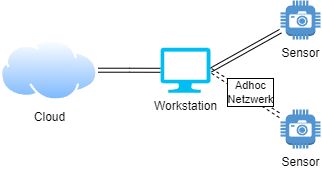

The diagram above was exported from draw.io. Its source (the exported page's mxGraphModel, read from the mxfile embedded in the PNG):
<mxGraphModel dx="981" dy="481" grid="1" gridSize="10" guides="1" tooltips="1" connect="1" arrows="1" fold="1" page="1" pageScale="1" pageWidth="827" pageHeight="1169" math="0" shadow="0">
  <root>
    <mxCell id="0" />
    <mxCell id="1" parent="0" />
    <mxCell id="upWG4k94NRWSdJCpbKsB-5" value="" style="edgeStyle=orthogonalEdgeStyle;rounded=0;orthogonalLoop=1;jettySize=auto;html=1;shape=link;" edge="1" parent="1" source="upWG4k94NRWSdJCpbKsB-1">
      <mxGeometry relative="1" as="geometry">
        <mxPoint x="200" y="160.79310344827593" as="targetPoint" />
      </mxGeometry>
    </mxCell>
    <mxCell id="upWG4k94NRWSdJCpbKsB-1" value="Cloud" style="aspect=fixed;perimeter=ellipsePerimeter;html=1;align=center;shadow=0;dashed=0;spacingTop=3;image;image=img/lib/active_directory/internet_cloud.svg;" vertex="1" parent="1">
      <mxGeometry x="40" y="130" width="97.62" height="61.5" as="geometry" />
    </mxCell>
    <mxCell id="upWG4k94NRWSdJCpbKsB-11" style="edgeStyle=none;shape=link;rounded=0;orthogonalLoop=1;jettySize=auto;html=1;exitX=1;exitY=0.5;exitDx=0;exitDy=0;exitPerimeter=0;dashed=1;" edge="1" parent="1" source="upWG4k94NRWSdJCpbKsB-8" target="upWG4k94NRWSdJCpbKsB-10">
      <mxGeometry relative="1" as="geometry" />
    </mxCell>
    <mxCell id="upWG4k94NRWSdJCpbKsB-13" value="Adhoc &lt;br&gt;Netzwerk" style="edgeLabel;html=1;align=center;verticalAlign=middle;resizable=0;points=[];labelBorderColor=default;" vertex="1" connectable="0" parent="upWG4k94NRWSdJCpbKsB-11">
      <mxGeometry x="-0.1899" y="-1" relative="1" as="geometry">
        <mxPoint x="12" y="3" as="offset" />
      </mxGeometry>
    </mxCell>
    <mxCell id="upWG4k94NRWSdJCpbKsB-12" style="edgeStyle=none;shape=link;rounded=0;orthogonalLoop=1;jettySize=auto;html=1;exitX=1;exitY=0.5;exitDx=0;exitDy=0;exitPerimeter=0;" edge="1" parent="1" source="upWG4k94NRWSdJCpbKsB-8" target="upWG4k94NRWSdJCpbKsB-9">
      <mxGeometry relative="1" as="geometry" />
    </mxCell>
    <mxCell id="upWG4k94NRWSdJCpbKsB-8" value="Workstation" style="verticalLabelPosition=bottom;html=1;verticalAlign=top;align=center;strokeColor=none;fillColor=#00BEF2;shape=mxgraph.azure.computer;pointerEvents=1;" vertex="1" parent="1">
      <mxGeometry x="200" y="138.25" width="50" height="45" as="geometry" />
    </mxCell>
    <mxCell id="upWG4k94NRWSdJCpbKsB-9" value="Sensor&lt;br&gt;" style="outlineConnect=0;dashed=0;verticalLabelPosition=bottom;verticalAlign=top;align=center;html=1;shape=mxgraph.aws3.camera;fillColor=#5294CF;gradientColor=none;" vertex="1" parent="1">
      <mxGeometry x="320" y="91" width="40" height="39" as="geometry" />
    </mxCell>
    <mxCell id="upWG4k94NRWSdJCpbKsB-10" value="Sensor" style="outlineConnect=0;dashed=0;verticalLabelPosition=bottom;verticalAlign=top;align=center;html=1;shape=mxgraph.aws3.camera;fillColor=#5294CF;gradientColor=none;" vertex="1" parent="1">
      <mxGeometry x="320" y="200" width="40" height="39" as="geometry" />
    </mxCell>
  </root>
</mxGraphModel>